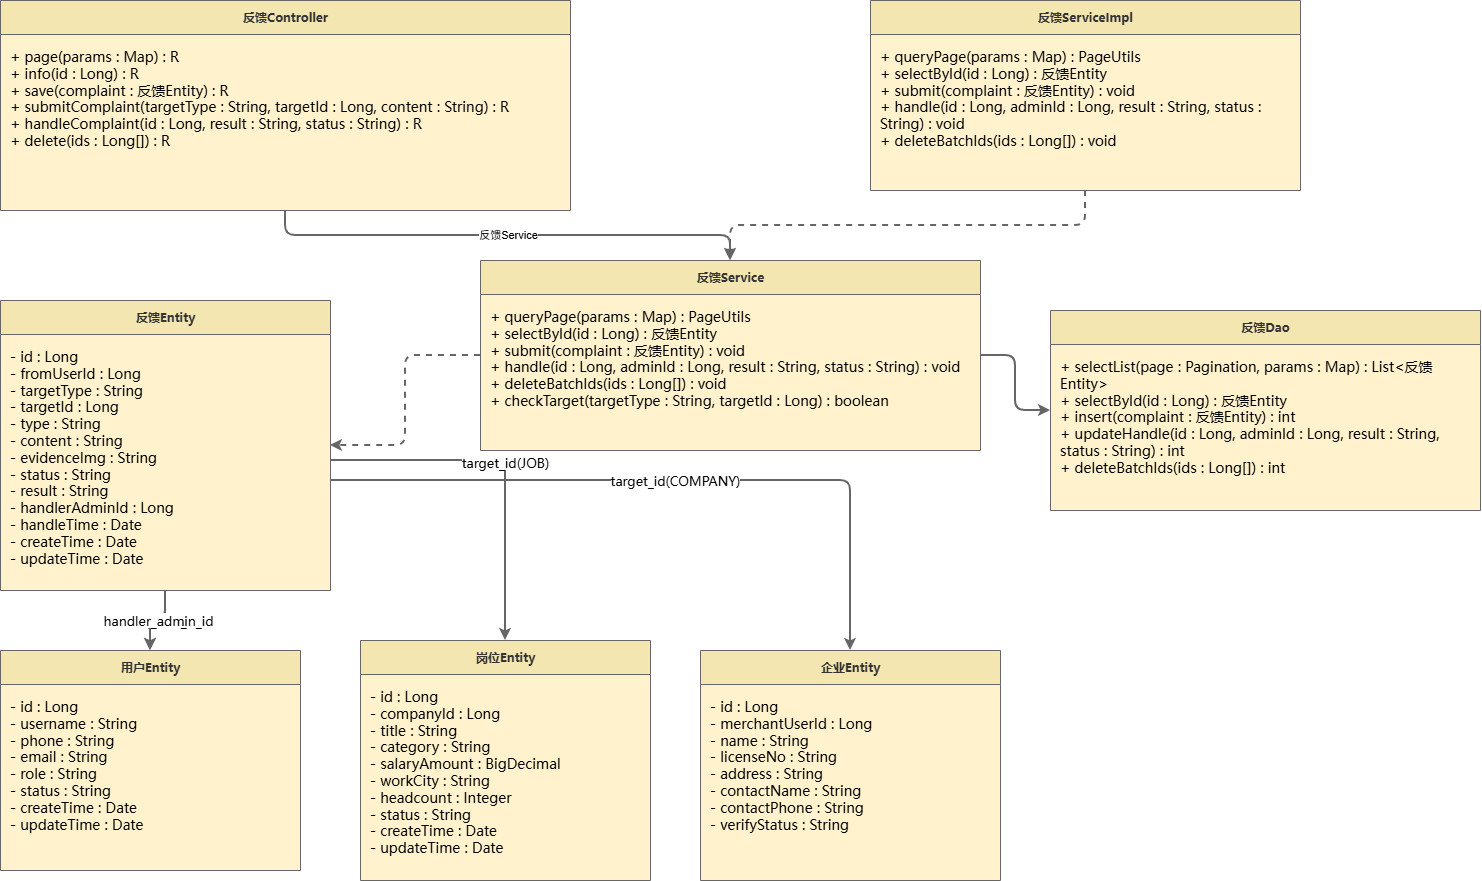

The diagram above was exported from draw.io. Its source (the exported page's mxGraphModel, read from the mxfile embedded in the PNG):
<mxGraphModel dx="1783" dy="1051" grid="1" gridSize="10" guides="1" tooltips="1" connect="1" arrows="1" fold="1" page="1" pageScale="1" pageWidth="1654" pageHeight="1169" math="0" shadow="0">
  <root>
    <mxCell id="0" />
    <mxCell id="1" parent="0" />
    <mxCell id="fb_controller" parent="1" style="swimlane;fontStyle=1;childLayout=stackLayout;horizontal=1;startSize=34;rounded=0;fillColor=#F4E6B0;swimlaneFillColor=#FFF2CC;strokeColor=#666666;fontColor=#333333;fontFamily=Microsoft YaHei;html=1;" value="反馈Controller" vertex="1">
      <mxGeometry height="210" width="570" x="40" y="40" as="geometry" />
    </mxCell>
    <mxCell id="fb_controller_body" parent="fb_controller" style="text;html=1;strokeColor=none;fillColor=none;align=left;verticalAlign=top;spacingLeft=8;spacingTop=8;fontSize=14;fontFamily=Microsoft YaHei;whiteSpace=wrap;" value="+ page(params : Map&lt;String,Object&gt;) : R&lt;br&gt;+ info(id : Long) : R&lt;br&gt;+ save(complaint : 反馈Entity) : R&lt;br&gt;+ submitComplaint(targetType : String, targetId : Long, content : String) : R&lt;br&gt;+ handleComplaint(id : Long, result : String, status : String) : R&lt;br&gt;+ delete(ids : Long[]) : R" vertex="1">
      <mxGeometry height="176" width="570" y="34" as="geometry" />
    </mxCell>
    <mxCell id="fb_serviceImpl" parent="1" style="swimlane;fontStyle=1;childLayout=stackLayout;horizontal=1;startSize=34;rounded=0;fillColor=#F4E6B0;swimlaneFillColor=#FFF2CC;strokeColor=#666666;fontColor=#333333;fontFamily=Microsoft YaHei;html=1;" value="反馈ServiceImpl" vertex="1">
      <mxGeometry height="190" width="430" x="910" y="40" as="geometry" />
    </mxCell>
    <mxCell id="fb_serviceImpl_body" parent="fb_serviceImpl" style="text;html=1;strokeColor=none;fillColor=none;align=left;verticalAlign=top;spacingLeft=8;spacingTop=8;fontSize=14;fontFamily=Microsoft YaHei;whiteSpace=wrap;" value="+ queryPage(params : Map&lt;String,Object&gt;) : PageUtils&lt;br&gt;+ selectById(id : Long) : 反馈Entity&lt;br&gt;+ submit(complaint : 反馈Entity) : void&lt;br&gt;+ handle(id : Long, adminId : Long, result : String, status : String) : void&lt;br&gt;+ deleteBatchIds(ids : Long[]) : void" vertex="1">
      <mxGeometry height="156" width="430" y="34" as="geometry" />
    </mxCell>
    <mxCell id="fb_service" parent="1" style="swimlane;fontStyle=1;childLayout=stackLayout;horizontal=1;startSize=34;rounded=0;fillColor=#F4E6B0;swimlaneFillColor=#FFF2CC;strokeColor=#666666;fontColor=#333333;fontFamily=Microsoft YaHei;html=1;" value="反馈Service" vertex="1">
      <mxGeometry height="190" width="500" x="520" y="300" as="geometry" />
    </mxCell>
    <mxCell id="fb_service_body" parent="fb_service" style="text;html=1;strokeColor=none;fillColor=none;align=left;verticalAlign=top;spacingLeft=8;spacingTop=8;fontSize=14;fontFamily=Microsoft YaHei;whiteSpace=wrap;" value="+ queryPage(params : Map&lt;String,Object&gt;) : PageUtils&lt;br&gt;+ selectById(id : Long) : 反馈Entity&lt;br&gt;+ submit(complaint : 反馈Entity) : void&lt;br&gt;+ handle(id : Long, adminId : Long, result : String, status : String) : void&lt;br&gt;+ deleteBatchIds(ids : Long[]) : void&lt;br&gt;+ checkTarget(targetType : String, targetId : Long) : boolean" vertex="1">
      <mxGeometry height="156" width="500" y="34" as="geometry" />
    </mxCell>
    <mxCell id="fb_entity" parent="1" style="swimlane;fontStyle=1;childLayout=stackLayout;horizontal=1;startSize=34;rounded=0;fillColor=#F4E6B0;swimlaneFillColor=#FFF2CC;strokeColor=#666666;fontColor=#333333;fontFamily=Microsoft YaHei;html=1;" value="反馈Entity" vertex="1">
      <mxGeometry height="290" width="330" x="40" y="340" as="geometry" />
    </mxCell>
    <mxCell id="fb_entity_body" parent="fb_entity" style="text;html=1;strokeColor=none;fillColor=none;align=left;verticalAlign=top;spacingLeft=8;spacingTop=8;fontSize=14;fontFamily=Microsoft YaHei;whiteSpace=wrap;" value="- id : Long&lt;br&gt;- fromUserId : Long&lt;br&gt;- targetType : String&lt;br&gt;- targetId : Long&lt;br&gt;- type : String&lt;br&gt;- content : String&lt;br&gt;- evidenceImg : String&lt;br&gt;- status : String&lt;br&gt;- result : String&lt;br&gt;- handlerAdminId : Long&lt;br&gt;- handleTime : Date&lt;br&gt;- createTime : Date&lt;br&gt;- updateTime : Date" vertex="1">
      <mxGeometry height="256" width="330" y="34" as="geometry" />
    </mxCell>
    <mxCell id="fb_user" parent="1" style="swimlane;fontStyle=1;childLayout=stackLayout;horizontal=1;startSize=34;rounded=0;fillColor=#F4E6B0;swimlaneFillColor=#FFF2CC;strokeColor=#666666;fontColor=#333333;fontFamily=Microsoft YaHei;html=1;" value="用户Entity" vertex="1">
      <mxGeometry height="220" width="300" x="40" y="690" as="geometry" />
    </mxCell>
    <mxCell id="fb_user_body" parent="fb_user" style="text;html=1;strokeColor=none;fillColor=none;align=left;verticalAlign=top;spacingLeft=8;spacingTop=8;fontSize=14;fontFamily=Microsoft YaHei;whiteSpace=wrap;" value="- id : Long&lt;br&gt;- username : String&lt;br&gt;- phone : String&lt;br&gt;- email : String&lt;br&gt;- role : String&lt;br&gt;- status : String&lt;br&gt;- createTime : Date&lt;br&gt;- updateTime : Date" vertex="1">
      <mxGeometry height="186" width="300" y="34" as="geometry" />
    </mxCell>
    <mxCell id="fb_job" parent="1" style="swimlane;fontStyle=1;childLayout=stackLayout;horizontal=1;startSize=34;rounded=0;fillColor=#F4E6B0;swimlaneFillColor=#FFF2CC;strokeColor=#666666;fontColor=#333333;fontFamily=Microsoft YaHei;html=1;" value="岗位Entity" vertex="1">
      <mxGeometry height="240" width="290" x="400" y="680" as="geometry" />
    </mxCell>
    <mxCell id="fb_job_body" parent="fb_job" style="text;html=1;strokeColor=none;fillColor=none;align=left;verticalAlign=top;spacingLeft=8;spacingTop=8;fontSize=14;fontFamily=Microsoft YaHei;whiteSpace=wrap;" value="- id : Long&lt;br&gt;- companyId : Long&lt;br&gt;- title : String&lt;br&gt;- category : String&lt;br&gt;- salaryAmount : BigDecimal&lt;br&gt;- workCity : String&lt;br&gt;- headcount : Integer&lt;br&gt;- status : String&lt;br&gt;- createTime : Date&lt;br&gt;- updateTime : Date" vertex="1">
      <mxGeometry height="206" width="290" y="34" as="geometry" />
    </mxCell>
    <mxCell id="fb_company" parent="1" style="swimlane;fontStyle=1;childLayout=stackLayout;horizontal=1;startSize=34;rounded=0;fillColor=#F4E6B0;swimlaneFillColor=#FFF2CC;strokeColor=#666666;fontColor=#333333;fontFamily=Microsoft YaHei;html=1;" value="企业Entity" vertex="1">
      <mxGeometry height="230" width="300" x="740" y="690" as="geometry" />
    </mxCell>
    <mxCell id="fb_company_body" parent="fb_company" style="text;html=1;strokeColor=none;fillColor=none;align=left;verticalAlign=top;spacingLeft=8;spacingTop=8;fontSize=14;fontFamily=Microsoft YaHei;whiteSpace=wrap;" value="- id : Long&lt;br&gt;- merchantUserId : Long&lt;br&gt;- name : String&lt;br&gt;- licenseNo : String&lt;br&gt;- address : String&lt;br&gt;- contactName : String&lt;br&gt;- contactPhone : String&lt;br&gt;- verifyStatus : String" vertex="1">
      <mxGeometry height="196" width="300" y="34" as="geometry" />
    </mxCell>
    <mxCell id="fb_dao" parent="1" style="swimlane;fontStyle=1;childLayout=stackLayout;horizontal=1;startSize=34;rounded=0;fillColor=#F4E6B0;swimlaneFillColor=#FFF2CC;strokeColor=#666666;fontColor=#333333;fontFamily=Microsoft YaHei;html=1;" value="反馈Dao" vertex="1">
      <mxGeometry height="200" width="430" x="1090" y="350" as="geometry" />
    </mxCell>
    <mxCell id="fb_dao_body" parent="fb_dao" style="text;html=1;strokeColor=none;fillColor=none;align=left;verticalAlign=top;spacingLeft=8;spacingTop=8;fontSize=14;fontFamily=Microsoft YaHei;whiteSpace=wrap;" value="+ selectList(page : Pagination, params : Map&lt;String,Object&gt;) : List&lt;反馈Entity&gt;&lt;br&gt;+ selectById(id : Long) : 反馈Entity&lt;br&gt;+ insert(complaint : 反馈Entity) : int&lt;br&gt;+ updateHandle(id : Long, adminId : Long, result : String, status : String) : int&lt;br&gt;+ deleteBatchIds(ids : Long[]) : int" vertex="1">
      <mxGeometry height="166" width="430" y="34" as="geometry" />
    </mxCell>
    <mxCell id="fb_e1" edge="1" parent="1" source="fb_controller" style="edgeStyle=orthogonalEdgeStyle;strokeColor=#666666;strokeWidth=2;endArrow=classic;html=1;" target="fb_service" value="反馈Service">
      <mxGeometry relative="1" as="geometry" />
    </mxCell>
    <mxCell id="fb_e2" edge="1" parent="1" source="fb_serviceImpl" style="edgeStyle=orthogonalEdgeStyle;strokeColor=#666666;strokeWidth=2;dashed=1;endArrow=block;endFill=0;html=1;" target="fb_service" value="">
      <mxGeometry relative="1" as="geometry" />
    </mxCell>
    <mxCell id="fb_e3" edge="1" parent="1" source="fb_service" style="edgeStyle=orthogonalEdgeStyle;strokeColor=#666666;strokeWidth=2;endArrow=classic;html=1;" target="fb_dao" value="">
      <mxGeometry relative="1" as="geometry" />
    </mxCell>
    <mxCell id="fb_e4" edge="1" parent="1" source="fb_service" style="edgeStyle=orthogonalEdgeStyle;strokeColor=#666666;strokeWidth=2;dashed=1;endArrow=classic;html=1;" target="fb_entity" value="">
      <mxGeometry relative="1" as="geometry" />
    </mxCell>
    <mxCell id="fb_e5" edge="1" parent="1" source="fb_entity" style="edgeStyle=orthogonalEdgeStyle;strokeColor=#666666;strokeWidth=2;endArrow=classic;html=1;fontFamily=Microsoft YaHei;fontSize=13;" target="fb_user" value="from_user_id">
      <mxGeometry relative="1" as="geometry" />
    </mxCell>
    <mxCell id="fb_e6" edge="1" parent="1" source="fb_entity" style="edgeStyle=orthogonalEdgeStyle;strokeColor=#666666;strokeWidth=2;endArrow=classic;html=1;fontFamily=Microsoft YaHei;fontSize=13;" target="fb_user" value="handler_admin_id">
      <mxGeometry relative="1" as="geometry" />
    </mxCell>
    <mxCell id="fb_e7" edge="1" parent="1" source="fb_entity" style="edgeStyle=orthogonalEdgeStyle;strokeColor=#666666;strokeWidth=2;endArrow=classic;html=1;fontFamily=Microsoft YaHei;fontSize=13;" target="fb_job" value="target_id(JOB)">
      <mxGeometry relative="1" as="geometry">
        <Array as="points">
          <mxPoint x="545" y="500" />
        </Array>
      </mxGeometry>
    </mxCell>
    <mxCell id="fb_e8" edge="1" parent="1" source="fb_entity" style="edgeStyle=orthogonalEdgeStyle;strokeColor=#666666;strokeWidth=2;endArrow=classic;html=1;fontFamily=Microsoft YaHei;fontSize=13;" target="fb_company" value="target_id(COMPANY)">
      <mxGeometry relative="1" as="geometry">
        <Array as="points">
          <mxPoint x="890" y="520" />
        </Array>
      </mxGeometry>
    </mxCell>
  </root>
</mxGraphModel>